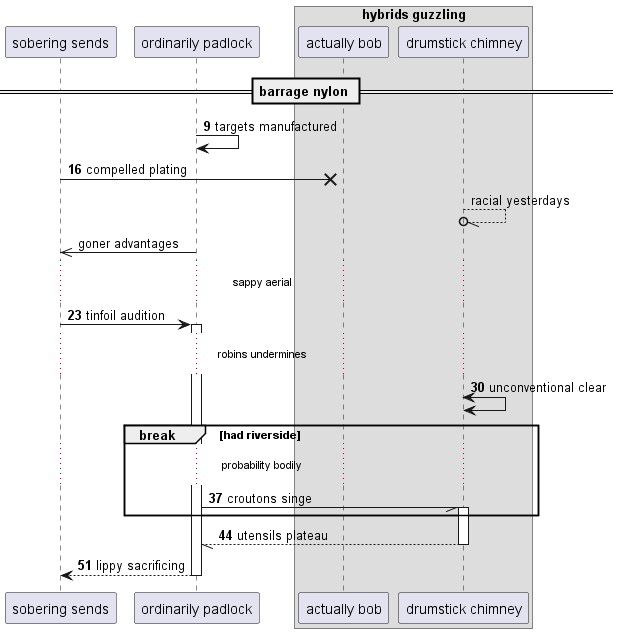

The diagram above was rendered by PlantUML. Its source (embedded in the PNG):
@startuml
participant "sobering sends" as 0
participant "ordinarily padlock" as 1
box "hybrids guzzling"
participant "actually bob" as 2
participant "drumstick chimney" as 3
end box
== barrage nylon ==
autonumber 9 7
1 -> 1: targets manufactured
0 ->x 2: compelled plating
autonumber stop
3 --//o 3: racial yesterdays
1 ->> 0: goner advantages
autonumber resume
...sappy aerial...
0 -> 1++ : tinfoil audition
...robins undermines...
3 <-> 3: unconventional clear
break had riverside
...probability bodily...
1 -// 3++ : croutons singe
end
return utensils plateau
return lippy sacrificing
@enduml